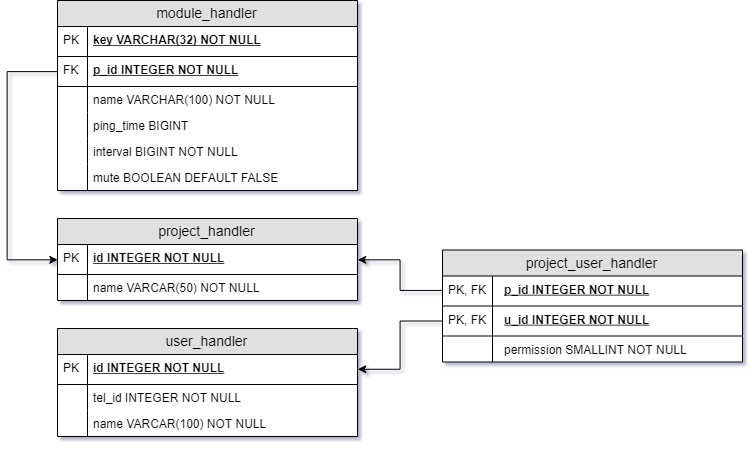

The diagram above was exported from draw.io. Its source (the exported page's mxGraphModel, read from the mxfile embedded in the PNG):
<mxGraphModel dx="1188" dy="679" grid="1" gridSize="10" guides="1" tooltips="1" connect="1" arrows="1" fold="1" page="1" pageScale="1" pageWidth="1169" pageHeight="826" background="#ffffff" math="0" shadow="1">
  <root>
    <mxCell id="0" />
    <mxCell id="1" parent="0" />
    <mxCell id="1yrrePu3XS_et17W83s2-21" value="user_handler" style="swimlane;fontStyle=0;childLayout=stackLayout;horizontal=1;startSize=26;fillColor=#e0e0e0;horizontalStack=0;resizeParent=1;resizeParentMax=0;resizeLast=0;collapsible=1;marginBottom=0;swimlaneFillColor=#ffffff;align=center;fontSize=14;" parent="1" vertex="1">
      <mxGeometry x="200" y="532" width="300" height="108" as="geometry" />
    </mxCell>
    <mxCell id="1yrrePu3XS_et17W83s2-22" value="id INTEGER NOT NULL" style="shape=partialRectangle;top=0;left=0;right=0;bottom=1;align=left;verticalAlign=middle;fillColor=none;spacingLeft=34;spacingRight=4;overflow=hidden;rotatable=0;points=[[0,0.5],[1,0.5]];portConstraint=eastwest;dropTarget=0;fontStyle=5;fontSize=12;" parent="1yrrePu3XS_et17W83s2-21" vertex="1">
      <mxGeometry y="26" width="300" height="30" as="geometry" />
    </mxCell>
    <mxCell id="1yrrePu3XS_et17W83s2-23" value="PK" style="shape=partialRectangle;top=0;left=0;bottom=0;fillColor=none;align=left;verticalAlign=middle;spacingLeft=4;spacingRight=4;overflow=hidden;rotatable=0;points=[];portConstraint=eastwest;part=1;fontSize=12;" parent="1yrrePu3XS_et17W83s2-22" vertex="1" connectable="0">
      <mxGeometry width="30" height="30" as="geometry" />
    </mxCell>
    <mxCell id="1yrrePu3XS_et17W83s2-48" value="tel_id INTEGER NOT NULL" style="shape=partialRectangle;top=0;left=0;right=0;bottom=0;align=left;verticalAlign=top;fillColor=none;spacingLeft=34;spacingRight=4;overflow=hidden;rotatable=0;points=[[0,0.5],[1,0.5]];portConstraint=eastwest;dropTarget=0;fontSize=12;" parent="1yrrePu3XS_et17W83s2-21" vertex="1">
      <mxGeometry y="56" width="300" height="26" as="geometry" />
    </mxCell>
    <mxCell id="1yrrePu3XS_et17W83s2-49" value="" style="shape=partialRectangle;top=0;left=0;bottom=0;fillColor=none;align=left;verticalAlign=top;spacingLeft=4;spacingRight=4;overflow=hidden;rotatable=0;points=[];portConstraint=eastwest;part=1;fontSize=12;" parent="1yrrePu3XS_et17W83s2-48" vertex="1" connectable="0">
      <mxGeometry width="30" height="26" as="geometry" />
    </mxCell>
    <mxCell id="1yrrePu3XS_et17W83s2-148" value="name VARCAR(100) NOT NULL" style="shape=partialRectangle;top=0;left=0;right=0;bottom=0;align=left;verticalAlign=top;fillColor=none;spacingLeft=34;spacingRight=4;overflow=hidden;rotatable=0;points=[[0,0.5],[1,0.5]];portConstraint=eastwest;dropTarget=0;fontSize=12;" parent="1yrrePu3XS_et17W83s2-21" vertex="1">
      <mxGeometry y="82" width="300" height="26" as="geometry" />
    </mxCell>
    <mxCell id="1yrrePu3XS_et17W83s2-149" value="" style="shape=partialRectangle;top=0;left=0;bottom=0;fillColor=none;align=left;verticalAlign=top;spacingLeft=4;spacingRight=4;overflow=hidden;rotatable=0;points=[];portConstraint=eastwest;part=1;fontSize=12;" parent="1yrrePu3XS_et17W83s2-148" vertex="1" connectable="0">
      <mxGeometry width="30" height="26" as="geometry" />
    </mxCell>
    <mxCell id="1yrrePu3XS_et17W83s2-45" value="project_handler" style="swimlane;fontStyle=0;childLayout=stackLayout;horizontal=1;startSize=26;fillColor=#e0e0e0;horizontalStack=0;resizeParent=1;resizeParentMax=0;resizeLast=0;collapsible=1;marginBottom=0;swimlaneFillColor=#ffffff;align=center;fontSize=14;" parent="1" vertex="1">
      <mxGeometry x="200" y="422" width="300" height="82" as="geometry" />
    </mxCell>
    <mxCell id="1yrrePu3XS_et17W83s2-46" value="id INTEGER NOT NULL" style="shape=partialRectangle;top=0;left=0;right=0;bottom=1;align=left;verticalAlign=middle;fillColor=none;spacingLeft=34;spacingRight=4;overflow=hidden;rotatable=0;points=[[0,0.5],[1,0.5]];portConstraint=eastwest;dropTarget=0;fontStyle=5;fontSize=12;" parent="1yrrePu3XS_et17W83s2-45" vertex="1">
      <mxGeometry y="26" width="300" height="30" as="geometry" />
    </mxCell>
    <mxCell id="1yrrePu3XS_et17W83s2-47" value="PK" style="shape=partialRectangle;top=0;left=0;bottom=0;fillColor=none;align=left;verticalAlign=middle;spacingLeft=4;spacingRight=4;overflow=hidden;rotatable=0;points=[];portConstraint=eastwest;part=1;fontSize=12;" parent="1yrrePu3XS_et17W83s2-46" vertex="1" connectable="0">
      <mxGeometry width="30" height="30" as="geometry" />
    </mxCell>
    <mxCell id="1yrrePu3XS_et17W83s2-138" value="name VARCAR(50) NOT NULL" style="shape=partialRectangle;top=0;left=0;right=0;bottom=0;align=left;verticalAlign=top;fillColor=none;spacingLeft=34;spacingRight=4;overflow=hidden;rotatable=0;points=[[0,0.5],[1,0.5]];portConstraint=eastwest;dropTarget=0;fontSize=12;" parent="1yrrePu3XS_et17W83s2-45" vertex="1">
      <mxGeometry y="56" width="300" height="26" as="geometry" />
    </mxCell>
    <mxCell id="1yrrePu3XS_et17W83s2-139" value="" style="shape=partialRectangle;top=0;left=0;bottom=0;fillColor=none;align=left;verticalAlign=top;spacingLeft=4;spacingRight=4;overflow=hidden;rotatable=0;points=[];portConstraint=eastwest;part=1;fontSize=12;" parent="1yrrePu3XS_et17W83s2-138" vertex="1" connectable="0">
      <mxGeometry width="30" height="26" as="geometry" />
    </mxCell>
    <mxCell id="1yrrePu3XS_et17W83s2-56" value="project_user_handler" style="swimlane;fontStyle=0;childLayout=stackLayout;horizontal=1;startSize=26;fillColor=#e0e0e0;horizontalStack=0;resizeParent=1;resizeParentMax=0;resizeLast=0;collapsible=1;marginBottom=0;swimlaneFillColor=#ffffff;align=center;fontSize=14;" parent="1" vertex="1">
      <mxGeometry x="585" y="453.5" width="300" height="112" as="geometry" />
    </mxCell>
    <mxCell id="1yrrePu3XS_et17W83s2-63" value="p_id INTEGER NOT NULL" style="shape=partialRectangle;top=0;left=0;right=0;bottom=1;align=left;verticalAlign=middle;fillColor=none;spacingLeft=60;spacingRight=4;overflow=hidden;rotatable=0;points=[[0,0.5],[1,0.5]];portConstraint=eastwest;dropTarget=0;fontStyle=5;fontSize=12;" parent="1yrrePu3XS_et17W83s2-56" vertex="1">
      <mxGeometry y="26" width="300" height="30" as="geometry" />
    </mxCell>
    <mxCell id="1yrrePu3XS_et17W83s2-64" value="PK, FK" style="shape=partialRectangle;top=0;left=0;bottom=0;fillColor=none;align=left;verticalAlign=middle;spacingLeft=4;spacingRight=4;overflow=hidden;rotatable=0;points=[];portConstraint=eastwest;part=1;fontSize=12;" parent="1yrrePu3XS_et17W83s2-63" vertex="1" connectable="0">
      <mxGeometry width="50" height="30" as="geometry" />
    </mxCell>
    <mxCell id="1yrrePu3XS_et17W83s2-67" value="u_id INTEGER NOT NULL" style="shape=partialRectangle;top=0;left=0;right=0;bottom=1;align=left;verticalAlign=middle;fillColor=none;spacingLeft=60;spacingRight=4;overflow=hidden;rotatable=0;points=[[0,0.5],[1,0.5]];portConstraint=eastwest;dropTarget=0;fontStyle=5;fontSize=12;" parent="1yrrePu3XS_et17W83s2-56" vertex="1">
      <mxGeometry y="56" width="300" height="30" as="geometry" />
    </mxCell>
    <mxCell id="1yrrePu3XS_et17W83s2-68" value="PK, FK" style="shape=partialRectangle;top=0;left=0;bottom=0;fillColor=none;align=left;verticalAlign=middle;spacingLeft=4;spacingRight=4;overflow=hidden;rotatable=0;points=[];portConstraint=eastwest;part=1;fontSize=12;" parent="1yrrePu3XS_et17W83s2-67" vertex="1" connectable="0">
      <mxGeometry width="50" height="30" as="geometry" />
    </mxCell>
    <mxCell id="1yrrePu3XS_et17W83s2-131" value="permission SMALLINT NOT NULL" style="shape=partialRectangle;top=0;left=0;right=0;bottom=0;align=left;verticalAlign=top;fillColor=none;spacingLeft=60;spacingRight=4;overflow=hidden;rotatable=0;points=[[0,0.5],[1,0.5]];portConstraint=eastwest;dropTarget=0;fontSize=12;" parent="1yrrePu3XS_et17W83s2-56" vertex="1">
      <mxGeometry y="86" width="300" height="26" as="geometry" />
    </mxCell>
    <mxCell id="1yrrePu3XS_et17W83s2-132" value="" style="shape=partialRectangle;top=0;left=0;bottom=0;fillColor=none;align=left;verticalAlign=top;spacingLeft=4;spacingRight=4;overflow=hidden;rotatable=0;points=[];portConstraint=eastwest;part=1;fontSize=12;" parent="1yrrePu3XS_et17W83s2-131" vertex="1" connectable="0">
      <mxGeometry width="50" height="26" as="geometry" />
    </mxCell>
    <mxCell id="1yrrePu3XS_et17W83s2-69" style="edgeStyle=orthogonalEdgeStyle;rounded=0;orthogonalLoop=1;jettySize=auto;html=1;exitX=0;exitY=0.5;exitDx=0;exitDy=0;entryX=1;entryY=0.5;entryDx=0;entryDy=0;" parent="1" source="1yrrePu3XS_et17W83s2-63" target="1yrrePu3XS_et17W83s2-46" edge="1">
      <mxGeometry relative="1" as="geometry" />
    </mxCell>
    <mxCell id="1yrrePu3XS_et17W83s2-70" style="edgeStyle=orthogonalEdgeStyle;rounded=0;orthogonalLoop=1;jettySize=auto;html=1;exitX=0;exitY=0.5;exitDx=0;exitDy=0;entryX=1;entryY=0.5;entryDx=0;entryDy=0;" parent="1" source="1yrrePu3XS_et17W83s2-67" target="1yrrePu3XS_et17W83s2-22" edge="1">
      <mxGeometry relative="1" as="geometry" />
    </mxCell>
    <mxCell id="1yrrePu3XS_et17W83s2-71" value="module_handler" style="swimlane;fontStyle=0;childLayout=stackLayout;horizontal=1;startSize=26;fillColor=#e0e0e0;horizontalStack=0;resizeParent=1;resizeParentMax=0;resizeLast=0;collapsible=1;marginBottom=0;swimlaneFillColor=#ffffff;align=center;fontSize=14;" parent="1" vertex="1">
      <mxGeometry x="200" y="204" width="300" height="190" as="geometry" />
    </mxCell>
    <mxCell id="1yrrePu3XS_et17W83s2-72" value="key VARCHAR(32) NOT NULL" style="shape=partialRectangle;top=0;left=0;right=0;bottom=1;align=left;verticalAlign=middle;fillColor=none;spacingLeft=34;spacingRight=4;overflow=hidden;rotatable=0;points=[[0,0.5],[1,0.5]];portConstraint=eastwest;dropTarget=0;fontStyle=5;fontSize=12;" parent="1yrrePu3XS_et17W83s2-71" vertex="1">
      <mxGeometry y="26" width="300" height="30" as="geometry" />
    </mxCell>
    <mxCell id="1yrrePu3XS_et17W83s2-73" value="PK" style="shape=partialRectangle;top=0;left=0;bottom=0;fillColor=none;align=left;verticalAlign=middle;spacingLeft=4;spacingRight=4;overflow=hidden;rotatable=0;points=[];portConstraint=eastwest;part=1;fontSize=12;" parent="1yrrePu3XS_et17W83s2-72" vertex="1" connectable="0">
      <mxGeometry width="30" height="30" as="geometry" />
    </mxCell>
    <mxCell id="1yrrePu3XS_et17W83s2-81" value="p_id INTEGER NOT NULL" style="shape=partialRectangle;top=0;left=0;right=0;bottom=1;align=left;verticalAlign=middle;fillColor=none;spacingLeft=34;spacingRight=4;overflow=hidden;rotatable=0;points=[[0,0.5],[1,0.5]];portConstraint=eastwest;dropTarget=0;fontStyle=5;fontSize=12;" parent="1yrrePu3XS_et17W83s2-71" vertex="1">
      <mxGeometry y="56" width="300" height="30" as="geometry" />
    </mxCell>
    <mxCell id="1yrrePu3XS_et17W83s2-82" value="FK" style="shape=partialRectangle;top=0;left=0;bottom=0;fillColor=none;align=left;verticalAlign=middle;spacingLeft=4;spacingRight=4;overflow=hidden;rotatable=0;points=[];portConstraint=eastwest;part=1;fontSize=12;" parent="1yrrePu3XS_et17W83s2-81" vertex="1" connectable="0">
      <mxGeometry width="30" height="30" as="geometry" />
    </mxCell>
    <mxCell id="1yrrePu3XS_et17W83s2-74" value="name VARCHAR(100) NOT NULL" style="shape=partialRectangle;top=0;left=0;right=0;bottom=0;align=left;verticalAlign=top;fillColor=none;spacingLeft=34;spacingRight=4;overflow=hidden;rotatable=0;points=[[0,0.5],[1,0.5]];portConstraint=eastwest;dropTarget=0;fontSize=12;" parent="1yrrePu3XS_et17W83s2-71" vertex="1">
      <mxGeometry y="86" width="300" height="26" as="geometry" />
    </mxCell>
    <mxCell id="1yrrePu3XS_et17W83s2-75" value="" style="shape=partialRectangle;top=0;left=0;bottom=0;fillColor=none;align=left;verticalAlign=top;spacingLeft=4;spacingRight=4;overflow=hidden;rotatable=0;points=[];portConstraint=eastwest;part=1;fontSize=12;" parent="1yrrePu3XS_et17W83s2-74" vertex="1" connectable="0">
      <mxGeometry width="30" height="26" as="geometry" />
    </mxCell>
    <mxCell id="1yrrePu3XS_et17W83s2-111" value="ping_time BIGINT" style="shape=partialRectangle;top=0;left=0;right=0;bottom=0;align=left;verticalAlign=top;fillColor=none;spacingLeft=34;spacingRight=4;overflow=hidden;rotatable=0;points=[[0,0.5],[1,0.5]];portConstraint=eastwest;dropTarget=0;fontSize=12;" parent="1yrrePu3XS_et17W83s2-71" vertex="1">
      <mxGeometry y="112" width="300" height="26" as="geometry" />
    </mxCell>
    <mxCell id="1yrrePu3XS_et17W83s2-112" value="" style="shape=partialRectangle;top=0;left=0;bottom=0;fillColor=none;align=left;verticalAlign=top;spacingLeft=4;spacingRight=4;overflow=hidden;rotatable=0;points=[];portConstraint=eastwest;part=1;fontSize=12;" parent="1yrrePu3XS_et17W83s2-111" vertex="1" connectable="0">
      <mxGeometry width="30" height="26" as="geometry" />
    </mxCell>
    <mxCell id="1yrrePu3XS_et17W83s2-157" value="interval BIGINT NOT NULL" style="shape=partialRectangle;top=0;left=0;right=0;bottom=0;align=left;verticalAlign=top;fillColor=none;spacingLeft=34;spacingRight=4;overflow=hidden;rotatable=0;points=[[0,0.5],[1,0.5]];portConstraint=eastwest;dropTarget=0;fontSize=12;" parent="1yrrePu3XS_et17W83s2-71" vertex="1">
      <mxGeometry y="138" width="300" height="26" as="geometry" />
    </mxCell>
    <mxCell id="1yrrePu3XS_et17W83s2-158" value="" style="shape=partialRectangle;top=0;left=0;bottom=0;fillColor=none;align=left;verticalAlign=top;spacingLeft=4;spacingRight=4;overflow=hidden;rotatable=0;points=[];portConstraint=eastwest;part=1;fontSize=12;" parent="1yrrePu3XS_et17W83s2-157" vertex="1" connectable="0">
      <mxGeometry width="30" height="26" as="geometry" />
    </mxCell>
    <mxCell id="1yrrePu3XS_et17W83s2-155" value="mute BOOLEAN DEFAULT FALSE" style="shape=partialRectangle;top=0;left=0;right=0;bottom=0;align=left;verticalAlign=top;fillColor=none;spacingLeft=34;spacingRight=4;overflow=hidden;rotatable=0;points=[[0,0.5],[1,0.5]];portConstraint=eastwest;dropTarget=0;fontSize=12;" parent="1yrrePu3XS_et17W83s2-71" vertex="1">
      <mxGeometry y="164" width="300" height="26" as="geometry" />
    </mxCell>
    <mxCell id="1yrrePu3XS_et17W83s2-156" value="" style="shape=partialRectangle;top=0;left=0;bottom=0;fillColor=none;align=left;verticalAlign=top;spacingLeft=4;spacingRight=4;overflow=hidden;rotatable=0;points=[];portConstraint=eastwest;part=1;fontSize=12;" parent="1yrrePu3XS_et17W83s2-155" vertex="1" connectable="0">
      <mxGeometry width="30" height="26" as="geometry" />
    </mxCell>
    <mxCell id="1yrrePu3XS_et17W83s2-159" style="edgeStyle=orthogonalEdgeStyle;rounded=0;orthogonalLoop=1;jettySize=auto;html=1;exitX=0;exitY=0.5;exitDx=0;exitDy=0;entryX=0;entryY=0.5;entryDx=0;entryDy=0;fontSize=12;" parent="1" source="1yrrePu3XS_et17W83s2-81" target="1yrrePu3XS_et17W83s2-46" edge="1">
      <mxGeometry relative="1" as="geometry">
        <Array as="points">
          <mxPoint x="150" y="275" />
          <mxPoint x="150" y="463" />
        </Array>
      </mxGeometry>
    </mxCell>
  </root>
</mxGraphModel>